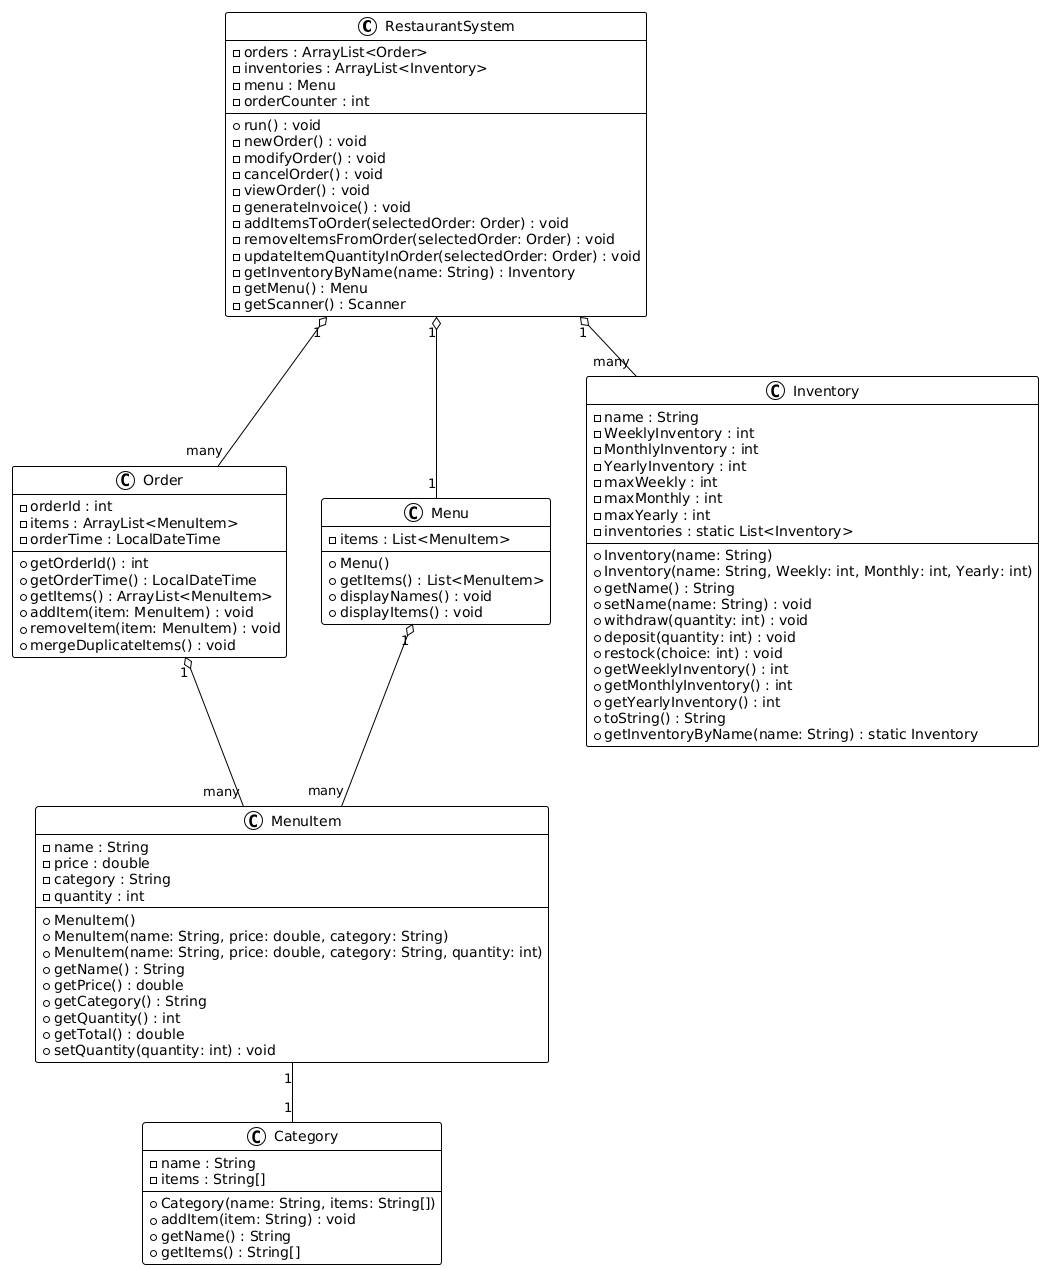

The diagram above was rendered by PlantUML. Its source (embedded in the PNG):
@startuml
!theme plain

class RestaurantSystem {
    - orders : ArrayList<Order>
    - inventories : ArrayList<Inventory>
    - menu : Menu
    - orderCounter : int
    + run() : void
    - newOrder() : void
    - modifyOrder() : void
    - cancelOrder() : void
    - viewOrder() : void
    - generateInvoice() : void
    - addItemsToOrder(selectedOrder: Order) : void
    - removeItemsFromOrder(selectedOrder: Order) : void
    - updateItemQuantityInOrder(selectedOrder: Order) : void
    - getInventoryByName(name: String) : Inventory
    - getMenu() : Menu
    - getScanner() : Scanner
}

class Order {
    - orderId : int
    - items : ArrayList<MenuItem>
    - orderTime : LocalDateTime
    + getOrderId() : int
    + getOrderTime() : LocalDateTime
    + getItems() : ArrayList<MenuItem>
    + addItem(item: MenuItem) : void
    + removeItem(item: MenuItem) : void
    + mergeDuplicateItems() : void
}

class Menu {
    - items : List<MenuItem>
    + Menu()
    + getItems() : List<MenuItem>
    + displayNames() : void
    + displayItems() : void
}

class MenuItem {
    - name : String
    - price : double
    - category : String
    - quantity : int
    + MenuItem()
    + MenuItem(name: String, price: double, category: String)
    + MenuItem(name: String, price: double, category: String, quantity: int)
    + getName() : String
    + getPrice() : double
    + getCategory() : String
    + getQuantity() : int
    + getTotal() : double
    + setQuantity(quantity: int) : void
}

class Inventory {
    - name : String
    - WeeklyInventory : int
    - MonthlyInventory : int
    - YearlyInventory : int
    - maxWeekly : int
    - maxMonthly : int
    - maxYearly : int
    - inventories : static List<Inventory>
    + Inventory(name: String)
    + Inventory(name: String, Weekly: int, Monthly: int, Yearly: int)
    + getName() : String
    + setName(name: String) : void
    + withdraw(quantity: int) : void
    + deposit(quantity: int) : void
    + restock(choice: int) : void
    + getWeeklyInventory() : int
    + getMonthlyInventory() : int
    + getYearlyInventory() : int
    + toString() : String
    + getInventoryByName(name: String) : static Inventory
}

class Category {
    - name : String
    - items : String[]
    + Category(name: String, items: String[])
    + addItem(item: String) : void
    + getName() : String
    + getItems() : String[]
}

RestaurantSystem "1" o-- "many" Order
RestaurantSystem "1" o-- "1" Menu
RestaurantSystem "1" o-- "many" Inventory
Order "1" o-- "many" MenuItem
Menu "1" o-- "many" MenuItem
MenuItem "1" -- "1" Category
@enduml